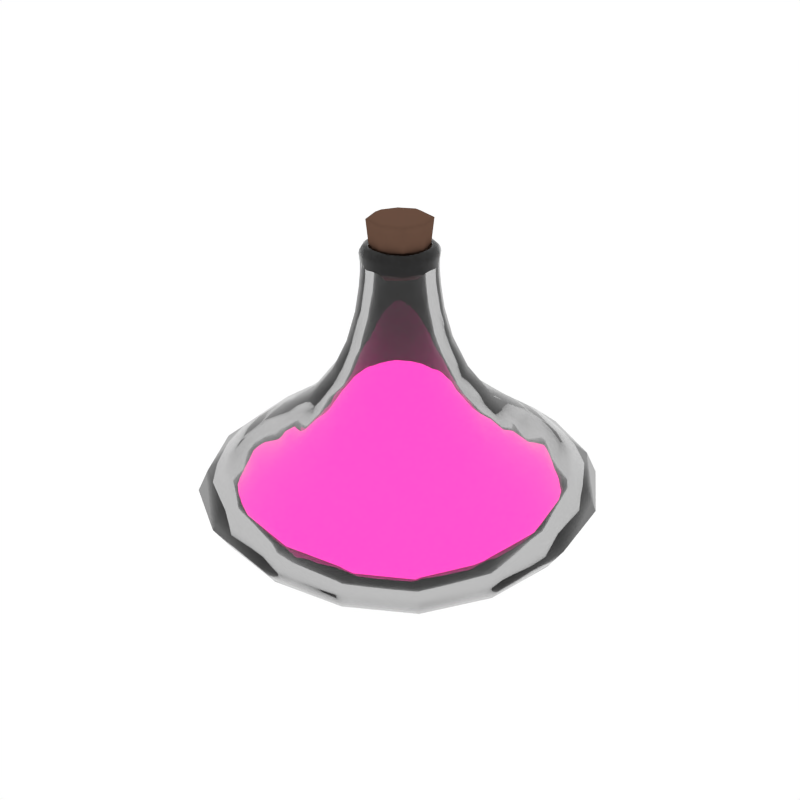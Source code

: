 # Source: Potion8_Filled.blend  (saved by Blender 2.79.0; exported with 4.5.12 LTS)
import bpy
from mathutils import Matrix  # noqa: F401  (used for matrix-valued properties, if any)

bpy.ops.wm.read_factory_settings(use_empty=True)
scene = bpy.context.scene
scene.name = 'Scene'

# ---- collections
col_collection_1 = bpy.data.collections.new('Collection 1'); scene.collection.children.link(col_collection_1)

# ---- materials (node trees are filled in below, after node groups)
mat_glass = bpy.data.materials.new('Glass')
mat_glass.alpha_threshold = 0.0
mat_glass.roughness = 0.5
mat_liquid_magenta = bpy.data.materials.new('Liquid_Magenta')
mat_liquid_magenta.alpha_threshold = 0.0
mat_liquid_magenta.diffuse_color = (0.1536, 0.8, 0.5667, 1.0)
mat_liquid_magenta.roughness = 0.5
mat_brown = bpy.data.materials.new('Brown')
mat_brown.alpha_threshold = 0.0
mat_brown.diffuse_color = (0.1376, 0.07494, 0.05109, 1.0)
mat_brown.roughness = 0.5

# ---- material node trees
mat_glass.use_nodes = True; mat_glass.node_tree.nodes.clear()
_N = mat_glass.node_tree.nodes; _L = mat_glass.node_tree.links
n0 = _N.new('ShaderNodeOutputMaterial'); n0.name = 'Material Output'; n0.location = (300, 300)
n1 = _N.new('ShaderNodeBsdfGlass'); n1.name = 'Glass BSDF'; n1.location = (10, 300)
n1.distribution = 'GGX'
n1.inputs[0].default_value = (0.8, 0.8, 0.8, 1.0)
n1.inputs[2].default_value = 1.45
_L.new(n1.outputs[0], n0.inputs[0])
n0.is_active_output = True
mat_liquid_magenta.use_nodes = True; mat_liquid_magenta.node_tree.nodes.clear()
_N = mat_liquid_magenta.node_tree.nodes; _L = mat_liquid_magenta.node_tree.links
n0 = _N.new('ShaderNodeOutputMaterial'); n0.name = 'Material Output'; n0.location = (837, 293)
n1 = _N.new('ShaderNodeEmission'); n1.name = 'Emission.001'; n1.location = (526, 306)
n1.inputs[0].default_value = (0.8, 0.0242, 0.3173, 1.0)
n1.inputs[1].default_value = 3.1
_L.new(n1.outputs[0], n0.inputs[0])
n0.is_active_output = True

# ---- world
world_world = bpy.data.worlds.new('World'); scene.world = world_world
world_world.color = (1.0, 1.0, 1.0)
world_world.use_sun_shadow = False
world_world.sun_shadow_jitter_overblur = 0.0
world_world.cycles.sampling_method = 'NONE'
world_world.cycles.sample_map_resolution = 256

# ---- meshes
me_cube_056 = bpy.data.meshes.new('Cube.056')
me_cube_056.from_pydata([(0.0, 8.638e-11, -0.004724), (0.0, 0.05416, 0.001029), (0.05416, 0.0, 0.001029), (0.0, -0.05416, 0.001029), (-0.05416, 0.0, 0.001029), (-0.05468, 0.05468, 0.006442), (0.05468, 0.05468, 0.006442), (0.05468, -0.05468, 0.006442), (-0.05468, -0.05468, 0.006442), (-0.0643, 0.0, 0.5962), (-0.06428, 0.0, 0.5793), (-0.06002, -0.02572, 0.5962), (-0.06543, 0.0, 0.6056), (-0.06002, 0.02572, 0.5962), (-0.05999, 0.02571, 0.5793), (-0.05999, -0.02571, 0.5793), (-0.06107, -0.02617, 0.6056), (-0.06107, 0.02617, 0.6056), (-1.152e-10, -0.0643, 0.5962), (-4.607e-10, -0.06428, 0.5793), (0.02572, -0.06002, 0.5962), (0.0, -0.06543, 0.6056), (-0.02572, -0.06002, 0.5962), (-0.02571, -0.05999, 0.5793), (0.02571, -0.05999, 0.5793), (0.02617, -0.06107, 0.6056), (-0.02617, -0.06107, 0.6056), (-1.152e-10, 0.0643, 0.5962), (-4.607e-10, 0.06428, 0.5793), (-0.02572, 0.06002, 0.5962), (0.0, 0.06543, 0.6056), (0.02572, 0.06002, 0.5962), (0.02571, 0.05999, 0.5793), (-0.02571, 0.05999, 0.5793), (-0.02617, 0.06107, 0.6056), (0.02617, 0.06107, 0.6056), (0.0643, 0.0, 0.5962), (0.06428, 0.0, 0.5793), (0.06002, 0.02572, 0.5962), (0.06543, 0.0, 0.6056), (0.06002, -0.02572, 0.5962), (0.05999, -0.02571, 0.5793), (0.05999, 0.02571, 0.5793), (0.06107, 0.02617, 0.6056), (0.06107, -0.02617, 0.6056), (4.607e-10, -0.08832, 0.4544), (0.0, -0.07361, 0.5075), (-0.03533, -0.08243, 0.4544), (0.0, -0.1148, 0.3975), (0.03533, -0.08243, 0.4544), (0.02944, -0.0687, 0.5075), (-0.02944, -0.0687, 0.5075), (-0.04594, -0.1072, 0.3975), (0.04594, -0.1072, 0.3975), (0.08832, 8.062e-10, 0.4544), (0.08243, -0.03533, 0.4544), (0.1148, 0.0, 0.3975), (0.08243, 0.03533, 0.4544), (0.07361, 4.607e-10, 0.5075), (0.0687, -0.02944, 0.5075), (0.1072, -0.04594, 0.3975), (0.1072, 0.04594, 0.3975), (0.0687, 0.02944, 0.5075), (2.303e-10, 0.08832, 0.4544), (0.03533, 0.08243, 0.4544), (0.0, 0.1148, 0.3975), (-0.03533, 0.08243, 0.4544), (0.0, 0.07361, 0.5075), (0.02944, 0.0687, 0.5075), (0.04594, 0.1072, 0.3975), (-0.04594, 0.1072, 0.3975), (-0.02944, 0.0687, 0.5075), (-0.08832, 6.91e-10, 0.4544), (-0.08243, -0.03533, 0.4544), (-0.07361, 0.0, 0.5075), (-0.08243, 0.03533, 0.4544), (-0.1148, 0.0, 0.3975), (-0.1072, -0.04594, 0.3975), (-0.0687, -0.02944, 0.5075), (-0.0687, 0.02944, 0.5075), (-0.1072, 0.04594, 0.3975), (-0.2624, 2.39e-09, 0.08375), (-0.2459, -0.1065, 0.08434), (-0.3225, 0.0, 0.1265), (-0.2459, 0.1065, 0.08434), (-0.1888, 1.843e-09, 0.04671), (-0.1803, -0.08171, 0.04908), (-0.301, -0.129, 0.1265), (-0.301, 0.129, 0.1265), (-0.1803, 0.08171, 0.04908), (2.39e-09, 0.2624, 0.08375), (-0.1065, 0.2459, 0.08434), (0.0, 0.3225, 0.1265), (0.1065, 0.2459, 0.08434), (1.843e-09, 0.1888, 0.04671), (-0.08171, 0.1803, 0.04908), (-0.129, 0.301, 0.1265), (0.129, 0.301, 0.1265), (0.08171, 0.1803, 0.04908), (0.2624, -2.39e-09, 0.08374), (0.2459, 0.1065, 0.08434), (0.3225, 0.0, 0.1265), (0.2459, -0.1065, 0.08434), (0.1888, -1.843e-09, 0.04671), (0.1803, 0.08171, 0.04908), (0.301, 0.129, 0.1265), (0.301, -0.129, 0.1265), (0.1803, -0.08171, 0.04908), (-2.39e-09, -0.2624, 0.08375), (0.1065, -0.2459, 0.08434), (0.0, -0.3225, 0.1265), (-0.1065, -0.2459, 0.08434), (-1.843e-09, -0.1888, 0.04671), (0.08171, -0.1803, 0.04908), (0.129, -0.301, 0.1265), (-0.129, -0.301, 0.1265), (-0.08171, -0.1803, 0.04908), (-8.638e-11, -0.2829, 0.252), (0.1132, -0.2641, 0.252), (0.0, -0.2187, 0.2948), (-0.1132, -0.2641, 0.252), (0.0, -0.3329, 0.2115), (0.1332, -0.3107, 0.2115), (0.08747, -0.2041, 0.2948), (-0.08747, -0.2041, 0.2948), (-0.1332, -0.3107, 0.2115), (0.2829, -8.638e-11, 0.252), (0.2641, 0.1132, 0.252), (0.2187, 0.0, 0.2948), (0.2641, -0.1132, 0.252), (0.3329, 0.0, 0.2115), (0.3107, 0.1332, 0.2115), (0.2041, 0.08747, 0.2948), (0.2041, -0.08747, 0.2948), (0.3107, -0.1332, 0.2115), (8.638e-11, 0.2829, 0.252), (-0.1132, 0.2641, 0.252), (0.0, 0.2187, 0.2948), (0.1132, 0.2641, 0.252), (0.0, 0.3329, 0.2115), (-0.1332, 0.3107, 0.2115), (-0.08747, 0.2041, 0.2948), (0.08747, 0.2041, 0.2948), (0.1332, 0.3107, 0.2115), (-0.2829, 8.638e-11, 0.252), (-0.2641, -0.1132, 0.252), (-0.2187, 0.0, 0.2948), (-0.2641, 0.1132, 0.252), (-0.3329, 0.0, 0.2115), (-0.3107, -0.1332, 0.2115), (-0.2041, -0.08747, 0.2948), (-0.2041, 0.08747, 0.2948), (-0.3107, 0.1332, 0.2115), (0.0, 0.0, 0.0224), (-0.04771, -9.214e-10, 0.02724), (-9.214e-10, -0.04771, 0.02724), (0.04771, 0.0, 0.02724), (0.0, 0.04771, 0.02724), (-0.04799, 0.04799, 0.03179), (-0.04799, -0.04799, 0.03179), (0.04799, -0.04799, 0.03179), (0.04799, 0.04799, 0.03179), (-0.04281, -2.375e-10, 0.6144), (-0.03995, 0.01712, 0.6144), (-0.04744, 0.0, 0.6242), (-0.03995, -0.01712, 0.6144), (-0.04067, 0.0, 0.5938), (-0.03796, 0.01627, 0.5938), (-0.04428, 0.01898, 0.6242), (-0.04428, -0.01898, 0.6242), (-0.03796, -0.01627, 0.5938), (2.447e-10, -0.04281, 0.6144), (-0.01712, -0.03995, 0.6144), (0.0, -0.04744, 0.6242), (0.01712, -0.03995, 0.6144), (0.0, -0.04067, 0.5938), (-0.01627, -0.03796, 0.5938), (-0.01898, -0.04428, 0.6242), (0.01898, -0.04428, 0.6242), (0.01627, -0.03796, 0.5938), (-2.375e-10, 0.04281, 0.6144), (0.01712, 0.03995, 0.6144), (0.0, 0.04744, 0.6242), (-0.01712, 0.03995, 0.6144), (0.0, 0.04067, 0.5938), (0.01627, 0.03796, 0.5938), (0.01898, 0.04428, 0.6242), (-0.01898, 0.04428, 0.6242), (-0.01627, 0.03796, 0.5938), (0.04281, 2.375e-10, 0.6144), (0.03995, -0.01712, 0.6144), (0.04744, 0.0, 0.6242), (0.03995, 0.01712, 0.6144), (0.04067, 0.0, 0.5938), (0.03796, -0.01627, 0.5938), (0.04428, -0.01898, 0.6242), (0.04428, 0.01898, 0.6242), (0.03796, 0.01627, 0.5938), (2.447e-10, -0.0656, 0.4428), (0.02624, -0.06122, 0.4428), (0.0, -0.09159, 0.3774), (-0.02624, -0.06122, 0.4428), (0.0, -0.05007, 0.5059), (0.02003, -0.04673, 0.5059), (0.03664, -0.08549, 0.3774), (-0.03664, -0.08549, 0.3774), (-0.02003, -0.04673, 0.5059), (0.0656, 0.0, 0.4428), (0.05007, 0.0, 0.5059), (0.06122, 0.02624, 0.4428), (0.09159, 0.0, 0.3774), (0.06122, -0.02624, 0.4428), (0.04673, -0.02003, 0.5059), (0.04673, 0.02003, 0.5059), (0.08549, 0.03664, 0.3774), (0.08549, -0.03664, 0.3774), (0.0, 0.0656, 0.4428), (0.0, 0.05007, 0.5059), (-0.02624, 0.06122, 0.4428), (0.0, 0.09159, 0.3774), (0.02624, 0.06122, 0.4428), (0.02003, 0.04673, 0.5059), (-0.02003, 0.04673, 0.5059), (-0.03664, 0.08549, 0.3774), (0.03664, 0.08549, 0.3774), (-0.0656, 0.0, 0.4428), (-0.09159, 0.0, 0.3774), (-0.06122, 0.02624, 0.4428), (-0.05007, 0.0, 0.5059), (-0.06122, -0.02624, 0.4428), (-0.08549, -0.03664, 0.3774), (-0.08549, 0.03664, 0.3774), (-0.04673, 0.02003, 0.5059), (-0.04673, -0.02003, 0.5059), (-0.2257, -5.528e-09, 0.0966), (-0.1635, -1.843e-09, 0.06567), (-0.2115, 0.09158, 0.0971), (-0.2759, -9.214e-09, 0.1319), (-0.2115, -0.09158, 0.0971), (-0.1561, -0.0706, 0.06766), (-0.1561, 0.0706, 0.06766), (-0.2576, 0.1104, 0.1319), (-0.2576, -0.1104, 0.1319), (0.0, 0.2257, 0.0966), (0.0, 0.1635, 0.06567), (0.09158, 0.2115, 0.0971), (0.0, 0.2759, 0.1319), (-0.09158, 0.2115, 0.0971), (-0.0706, 0.1561, 0.06766), (0.0706, 0.1561, 0.06766), (0.1104, 0.2576, 0.1319), (-0.1104, 0.2576, 0.1319), (0.2257, 0.0, 0.0966), (0.1635, 0.0, 0.06567), (0.2115, -0.09158, 0.0971), (0.2759, 0.0, 0.1319), (0.2115, 0.09158, 0.0971), (0.1561, 0.0706, 0.06766), (0.1561, -0.0706, 0.06766), (0.2576, -0.1104, 0.1319), (0.2576, 0.1104, 0.1319), (-5.528e-09, -0.2257, 0.0966), (-1.843e-09, -0.1635, 0.06567), (-0.09158, -0.2115, 0.0971), (-7.371e-09, -0.2759, 0.1319), (0.09158, -0.2115, 0.0971), (0.0706, -0.1561, 0.06766), (-0.0706, -0.1561, 0.06766), (-0.1104, -0.2576, 0.1319), (0.1104, -0.2576, 0.1319), (-5.528e-09, -0.2404, 0.2328), (-7.371e-09, -0.2835, 0.1999), (-0.09616, -0.2244, 0.2328), (-1.843e-09, -0.1848, 0.2705), (0.09616, -0.2244, 0.2328), (0.1134, -0.2646, 0.1999), (-0.1134, -0.2646, 0.1999), (-0.07391, -0.1724, 0.2705), (0.07391, -0.1724, 0.2705), (0.2404, 0.0, 0.2328), (0.2835, 0.0, 0.1999), (0.2244, -0.09616, 0.2328), (0.1848, 0.0, 0.2705), (0.2244, 0.09616, 0.2328), (0.2646, 0.1134, 0.1999), (0.2646, -0.1134, 0.1999), (0.1724, -0.07391, 0.2705), (0.1724, 0.07391, 0.2705), (0.0, 0.2404, 0.2328), (0.0, 0.2835, 0.1999), (0.09616, 0.2244, 0.2328), (0.0, 0.1848, 0.2705), (-0.09616, 0.2244, 0.2328), (-0.1134, 0.2646, 0.1999), (0.1134, 0.2646, 0.1999), (0.07391, 0.1724, 0.2705), (-0.07391, 0.1724, 0.2705), (-0.2404, -5.989e-09, 0.2328), (-0.2835, -9.214e-09, 0.1999), (-0.2244, 0.09616, 0.2328), (-0.1848, -3.685e-09, 0.2705), (-0.2244, -0.09616, 0.2328), (-0.2646, -0.1134, 0.1999), (-0.2646, 0.1134, 0.1999), (-0.1724, 0.07391, 0.2705), (-0.1724, -0.07391, 0.2705), (-0.06212, 0.0, 0.6225), (-0.06493, 0.0, 0.6173), (-0.05797, -0.02485, 0.6225), (-0.05804, 0.0, 0.626), (-0.05797, 0.02485, 0.6225), (-0.0606, 0.02597, 0.6173), (-0.0606, -0.02597, 0.6173), (-0.05417, -0.02322, 0.626), (-0.05417, 0.02322, 0.626), (0.0, 0.06212, 0.6225), (0.0, 0.06493, 0.6173), (-0.02485, 0.05797, 0.6225), (0.0, 0.05804, 0.626), (0.02485, 0.05797, 0.6225), (0.02597, 0.0606, 0.6173), (-0.02597, 0.0606, 0.6173), (-0.02322, 0.05417, 0.626), (0.02322, 0.05417, 0.626), (0.06212, 0.0, 0.6225), (0.06493, 0.0, 0.6173), (0.05797, 0.02485, 0.6225), (0.05804, 0.0, 0.626), (0.05797, -0.02485, 0.6225), (0.0606, -0.02597, 0.6173), (0.0606, 0.02597, 0.6173), (0.05417, 0.02322, 0.626), (0.05417, -0.02322, 0.626), (0.0, -0.06212, 0.6225), (0.0, -0.06493, 0.6173), (0.02485, -0.05797, 0.6225), (0.0, -0.05804, 0.626), (-0.02485, -0.05797, 0.6225), (-0.02597, -0.0606, 0.6173), (0.02597, -0.0606, 0.6173), (0.02322, -0.05417, 0.626), (-0.02322, -0.05417, 0.626), (-0.1134, 0.06197, 0.02252), (-0.1149, 1.037e-09, 0.0182), (-0.1134, -0.06197, 0.02252), (-0.2365, 0.2365, 0.1265), (-0.1946, 0.1946, 0.08493), (-0.1472, 0.1472, 0.05145), (0.06197, 0.1134, 0.02251), (1.037e-09, 0.1149, 0.0182), (-0.06197, 0.1134, 0.02252), (0.2365, 0.2365, 0.1265), (0.1946, 0.1946, 0.08493), (0.1472, 0.1472, 0.05145), (0.1134, -0.06197, 0.02251), (0.1149, -1.037e-09, 0.0182), (0.1134, 0.06197, 0.02251), (0.2365, -0.2365, 0.1265), (0.1946, -0.1946, 0.08493), (0.1472, -0.1472, 0.05145), (-0.06197, -0.1134, 0.02252), (-1.037e-09, -0.1149, 0.0182), (0.06197, -0.1134, 0.02251), (-0.06174, -0.02646, 0.6113), (-0.06615, 0.0, 0.6113), (-0.06174, 0.02646, 0.6113), (-0.02646, 0.06174, 0.6113), (0.0, 0.06615, 0.6113), (0.02646, 0.06174, 0.6113), (0.06174, 0.02646, 0.6113), (0.06615, 0.0, 0.6113), (0.06174, -0.02646, 0.6113), (0.02646, -0.06174, 0.6113), (0.0, -0.06615, 0.6113), (-0.02646, -0.06174, 0.6113), (-0.04714, -0.04714, 0.5793), (-0.04716, -0.04716, 0.5962), (-0.04798, -0.04798, 0.6056), (0.04714, -0.04714, 0.5793), (0.04716, -0.04716, 0.5962), (0.04798, -0.04798, 0.6056), (-0.08422, -0.08422, 0.3975), (-0.06477, -0.06477, 0.4544), (-0.05398, -0.05398, 0.5075), (-0.04798, 0.04798, 0.6056), (-0.04716, 0.04716, 0.5962), (-0.04714, 0.04714, 0.5793), (0.04798, 0.04798, 0.6056), (0.04716, 0.04716, 0.5962), (0.04714, 0.04714, 0.5793), (0.06242, 0.02675, 0.551), (0.06688, 1.152e-10, 0.551), (0.06242, -0.02675, 0.551), (-0.02675, 0.06242, 0.551), (-3.455e-10, 0.06688, 0.551), (0.02675, 0.06242, 0.551), (0.02675, -0.06242, 0.551), (-3.455e-10, -0.06688, 0.551), (-0.02675, -0.06242, 0.551), (-0.06242, -0.02675, 0.551), (-0.06688, 0.0, 0.551), (-0.06242, 0.02675, 0.551), (-0.1604, 0.1604, 0.2948), (-0.2075, 0.2075, 0.252), (-0.2441, 0.2441, 0.2115), (0.1604, 0.1604, 0.2948), (0.2075, 0.2075, 0.252), (0.2441, 0.2441, 0.2115), (0.1604, -0.1604, 0.2948), (0.2075, -0.2075, 0.252), (0.2441, -0.2441, 0.2115), (-0.1472, -0.1472, 0.05145), (-0.1946, -0.1946, 0.08493), (-0.2365, -0.2365, 0.1265), (-0.3283, -0.1407, 0.1706), (-0.3517, 1.037e-09, 0.1706), (-0.3283, 0.1407, 0.1706), (-0.1407, 0.3283, 0.1706), (1.037e-09, 0.3517, 0.1706), (0.1407, 0.3283, 0.1706), (0.3283, 0.1407, 0.1706), (0.3517, -1.037e-09, 0.1706), (0.3283, -0.1407, 0.1706), (0.1407, -0.3283, 0.1706), (-1.037e-09, -0.3517, 0.1706), (-0.1407, -0.3283, 0.1706), (-0.05398, 0.05398, 0.5075), (-0.06477, 0.06477, 0.4544), (-0.08422, 0.08422, 0.3975), (0.05398, 0.05398, 0.5075), (0.06477, 0.06477, 0.4544), (0.08422, 0.08422, 0.3975), (0.05398, -0.05398, 0.5075), (0.06477, -0.06477, 0.4544), (0.08422, -0.08422, 0.3975), (-0.2441, -0.2441, 0.2115), (-0.2075, -0.2075, 0.252), (-0.1604, -0.1604, 0.2948), (0.06281, -0.1466, 0.3423), (0.0, -0.157, 0.3423), (-0.06281, -0.1466, 0.3423), (0.1466, 0.06281, 0.3423), (0.157, 0.0, 0.3423), (0.1466, -0.06281, 0.3423), (-0.06281, 0.1466, 0.3423), (0.0, 0.157, 0.3423), (0.06281, 0.1466, 0.3423), (-0.1466, -0.06281, 0.3423), (-0.157, 0.0, 0.3423), (-0.1466, 0.06281, 0.3423), (-0.09901, 0.05392, 0.04531), (-0.1005, -1.382e-09, 0.04169), (-0.09901, -0.05392, 0.04531), (-0.2024, 0.2024, 0.1319), (-0.1674, 0.1674, 0.0976), (-0.1273, 0.1273, 0.06965), (0.05392, 0.09901, 0.04531), (0.0, 0.1005, 0.04169), (-0.05392, 0.09901, 0.04531), (0.2024, 0.2024, 0.1319), (0.1674, 0.1674, 0.0976), (0.1273, 0.1273, 0.06965), (0.09901, -0.05392, 0.04531), (0.1005, 0.0, 0.04169), (0.09901, 0.05392, 0.04531), (0.2024, -0.2024, 0.1319), (0.1674, -0.1674, 0.0976), (0.1273, -0.1273, 0.06965), (-0.05392, -0.09901, 0.04531), (-1.382e-09, -0.1005, 0.04169), (0.05392, -0.09901, 0.04531), (-0.0495, -0.02122, 0.6268), (-0.05304, -8.638e-11, 0.6268), (-0.0495, 0.02122, 0.6268), (-0.02122, 0.0495, 0.6268), (-8.638e-11, 0.05304, 0.6268), (0.02122, 0.0495, 0.6268), (0.0495, 0.02122, 0.6268), (0.05304, 8.638e-11, 0.6268), (0.0495, -0.02122, 0.6268), (0.02122, -0.0495, 0.6268), (8.638e-11, -0.05304, 0.6268), (-0.02122, -0.0495, 0.6268), (-0.02982, -0.02982, 0.5938), (-0.03139, -0.03139, 0.6144), (-0.03479, -0.03479, 0.6242), (0.02982, -0.02982, 0.5938), (0.03139, -0.03139, 0.6144), (0.03479, -0.03479, 0.6242), (-0.06717, -0.06717, 0.3774), (-0.0481, -0.0481, 0.4428), (-0.03672, -0.03672, 0.5059), (-0.03479, 0.03479, 0.6242), (-0.03139, 0.03139, 0.6144), (-0.02982, 0.02982, 0.5938), (0.03479, 0.03479, 0.6242), (0.03139, 0.03139, 0.6144), (0.02982, 0.02982, 0.5938), (0.03973, 0.01703, 0.5588), (0.04257, 8.638e-11, 0.5588), (0.03973, -0.01703, 0.5588), (-0.01703, 0.03973, 0.5588), (-8.638e-11, 0.04257, 0.5588), (0.01703, 0.03973, 0.5588), (0.01703, -0.03973, 0.5588), (1.728e-10, -0.04257, 0.5588), (-0.01703, -0.03973, 0.5588), (-0.03973, -0.01703, 0.5588), (-0.04257, -8.638e-11, 0.5588), (-0.03973, 0.01703, 0.5588), (-0.1355, 0.1355, 0.2705), (-0.1763, 0.1763, 0.2328), (-0.2079, 0.2079, 0.1999), (0.1355, 0.1355, 0.2705), (0.1763, 0.1763, 0.2328), (0.2079, 0.2079, 0.1999), (0.1355, -0.1355, 0.2705), (0.1763, -0.1763, 0.2328), (0.2079, -0.2079, 0.1999), (-0.1273, -0.1273, 0.06965), (-0.1674, -0.1674, 0.0976), (-0.2024, -0.2024, 0.1319), (-0.28, -0.12, 0.1676), (-0.3, -1.014e-08, 0.1676), (-0.28, 0.12, 0.1676), (-0.12, 0.28, 0.1676), (0.0, 0.3, 0.1676), (0.12, 0.28, 0.1676), (0.28, 0.12, 0.1676), (0.3, 0.0, 0.1676), (0.28, -0.12, 0.1676), (0.12, -0.28, 0.1676), (-1.014e-08, -0.3, 0.1676), (-0.12, -0.28, 0.1676), (-0.03672, 0.03672, 0.5059), (-0.0481, 0.0481, 0.4428), (-0.06717, 0.06717, 0.3774), (0.03672, 0.03672, 0.5059), (0.0481, 0.0481, 0.4428), (0.06717, 0.06717, 0.3774), (0.03672, -0.03672, 0.5059), (0.0481, -0.0481, 0.4428), (0.06717, -0.06717, 0.3774), (-0.2079, -0.2079, 0.1999), (-0.1763, -0.1763, 0.2328), (-0.1355, -0.1355, 0.2705), (0.0522, -0.1218, 0.3173), (-1.756e-09, -0.1305, 0.3173), (-0.0522, -0.1218, 0.3173), (0.1218, 0.0522, 0.3173), (0.1305, 0.0, 0.3173), (0.1218, -0.0522, 0.3173), (-0.0522, 0.1218, 0.3173), (0.0, 0.1305, 0.3173), (0.0522, 0.1218, 0.3173), (-0.1218, -0.0522, 0.3173), (-0.1305, -1.843e-09, 0.3173), (-0.1218, 0.0522, 0.3173), (-0.04762, -0.04762, 0.6173), (-0.04555, -0.04555, 0.6225), (-0.04256, -0.04256, 0.626), (-0.04762, 0.04762, 0.6173), (-0.04555, 0.04555, 0.6225), (-0.04256, 0.04256, 0.626), (0.04762, 0.04762, 0.6173), (0.04555, 0.04555, 0.6225), (0.04256, 0.04256, 0.626), (0.04762, -0.04762, 0.6173), (0.04555, -0.04555, 0.6225), (0.04256, -0.04256, 0.626), (-0.1082, -0.1082, 0.03126), (-0.1082, 0.1082, 0.03126), (0.1082, -0.1082, 0.03126), (0.1082, 0.1082, 0.03126), (-0.04851, -0.04851, 0.6113), (-0.04851, 0.04851, 0.6113), (0.04851, 0.04851, 0.6113), (0.04851, -0.04851, 0.6113), (-0.04904, -0.04904, 0.551), (-0.04904, 0.04904, 0.551), (0.04904, -0.04904, 0.551), (0.04904, 0.04904, 0.551), (-0.2579, 0.2579, 0.1706), (0.2579, 0.2579, 0.1706), (0.2579, -0.2579, 0.1706), (-0.2579, -0.2579, 0.1706), (-0.1151, 0.1151, 0.3423), (0.1151, 0.1151, 0.3423), (0.1151, -0.1151, 0.3423), (-0.1151, -0.1151, 0.3423), (-0.09401, -0.09401, 0.05267), (-0.09401, 0.09401, 0.05267), (0.09401, -0.09401, 0.05267), (0.09401, 0.09401, 0.05267), (-0.03889, -0.03889, 0.6268), (-0.03889, 0.03889, 0.6268), (0.03889, 0.03889, 0.6268), (0.03889, -0.03889, 0.6268), (-0.03122, -0.03122, 0.5588), (-0.03122, 0.03122, 0.5588), (0.03122, -0.03122, 0.5588), (0.03122, 0.03122, 0.5588), (-0.22, 0.22, 0.1676), (0.22, 0.22, 0.1676), (0.22, -0.22, 0.1676), (-0.22, -0.22, 0.1676), (-0.0957, 0.0957, 0.3173), (0.0957, 0.0957, 0.3173), (0.0957, -0.0957, 0.3173), (-0.0957, -0.0957, 0.3173), (0.0, 0.0, 0.03138), (-0.0453, -8.748e-10, 0.03597), (-8.748e-10, -0.0453, 0.03597), (0.0453, 0.0, 0.03597), (0.0, 0.0453, 0.03597), (-0.04556, 0.04556, 0.04029), (-0.04556, -0.04556, 0.04029), (0.04556, -0.04556, 0.04029), (0.04556, 0.04556, 0.04029), (0.0, -0.08696, 0.3684), (0.03478, -0.08116, 0.3684), (-0.03478, -0.08116, 0.3684), (0.08696, 0.0, 0.3684), (0.08116, 0.03478, 0.3684), (0.08116, -0.03478, 0.3684), (0.0, 0.08696, 0.3684), (-0.03478, 0.08116, 0.3684), (0.03478, 0.08116, 0.3684), (-0.08696, 0.0, 0.3684), (-0.08116, -0.03478, 0.3684), (-0.08116, 0.03478, 0.3684), (-0.2143, -5.249e-09, 0.1018), (-0.1553, -1.75e-09, 0.07245), (-0.2008, 0.08695, 0.1023), (-0.262, -8.748e-09, 0.1353), (-0.2008, -0.08695, 0.1023), (-0.1482, -0.06703, 0.07435), (-0.1482, 0.06703, 0.07435), (-0.2445, 0.1048, 0.1353), (-0.2445, -0.1048, 0.1353), (0.0, 0.2143, 0.1018), (0.0, 0.1553, 0.07245), (0.08695, 0.2008, 0.1023), (0.0, 0.262, 0.1353), (-0.08695, 0.2008, 0.1023), (-0.06703, 0.1482, 0.07435), (0.06703, 0.1482, 0.07435), (0.1048, 0.2445, 0.1353), (-0.1048, 0.2445, 0.1353), (0.2143, 0.0, 0.1018), (0.1553, 0.0, 0.07245), (0.2008, -0.08695, 0.1023), (0.262, 0.0, 0.1353), (0.2008, 0.08695, 0.1023), (0.1482, 0.06703, 0.07435), (0.1482, -0.06703, 0.07435), (0.2445, -0.1048, 0.1353), (0.2445, 0.1048, 0.1353), (-5.249e-09, -0.2143, 0.1018), (-1.75e-09, -0.1553, 0.07245), (-0.08695, -0.2008, 0.1023), (-6.998e-09, -0.262, 0.1353), (0.08695, -0.2008, 0.1023), (0.06703, -0.1482, 0.07435), (-0.06703, -0.1482, 0.07435), (-0.1048, -0.2445, 0.1353), (0.1048, -0.2445, 0.1353), (-5.249e-09, -0.2283, 0.2311), (-6.998e-09, -0.2691, 0.1999), (-0.0913, -0.213, 0.2311), (-1.75e-09, -0.1754, 0.2669), (0.0913, -0.213, 0.2311), (0.1077, -0.2512, 0.1999), (-0.1077, -0.2512, 0.1999), (-0.07017, -0.1637, 0.2669), (0.07017, -0.1637, 0.2669), (0.2283, 0.0, 0.2311), (0.2691, 0.0, 0.1999), (0.213, -0.0913, 0.2311), (0.1754, 0.0, 0.2669), (0.213, 0.0913, 0.2311), (0.2512, 0.1077, 0.1999), (0.2512, -0.1077, 0.1999), (0.1637, -0.07017, 0.2669), (0.1637, 0.07017, 0.2669), (0.0, 0.2283, 0.2311), (0.0, 0.2691, 0.1999), (0.0913, 0.213, 0.2311), (0.0, 0.1754, 0.2669), (-0.0913, 0.213, 0.2311), (-0.1077, 0.2512, 0.1999), (0.1077, 0.2512, 0.1999), (0.07017, 0.1637, 0.2669), (-0.07017, 0.1637, 0.2669), (-0.2283, -5.686e-09, 0.2311), (-0.2691, -8.748e-09, 0.1999), (-0.213, 0.0913, 0.2311), (-0.1754, -3.499e-09, 0.2669), (-0.213, -0.0913, 0.2311), (-0.2512, -0.1077, 0.1999), (-0.2512, 0.1077, 0.1999), (-0.1637, 0.07017, 0.2669), (-0.1637, -0.07017, 0.2669), (-0.094, 0.05119, 0.05313), (-0.09544, -1.312e-09, 0.04969), (-0.094, -0.05119, 0.05313), (-0.1921, 0.1921, 0.1353), (-0.1589, 0.1589, 0.1028), (-0.1208, 0.1208, 0.07624), (0.05119, 0.094, 0.05313), (0.0, 0.09544, 0.04969), (-0.05119, 0.094, 0.05313), (0.1921, 0.1921, 0.1353), (0.1589, 0.1589, 0.1028), (0.1208, 0.1208, 0.07624), (0.094, -0.05119, 0.05313), (0.09544, 0.0, 0.04969), (0.094, 0.05119, 0.05313), (0.1921, -0.1921, 0.1353), (0.1589, -0.1589, 0.1028), (0.1208, -0.1208, 0.07624), (-0.05119, -0.094, 0.05313), (-1.312e-09, -0.09544, 0.04969), (0.05119, -0.094, 0.05313), (-0.06377, -0.06377, 0.3684), (-0.1286, 0.1286, 0.2669), (-0.1674, 0.1674, 0.2311), (-0.1974, 0.1974, 0.1999), (0.1286, 0.1286, 0.2669), (0.1674, 0.1674, 0.2311), (0.1974, 0.1974, 0.1999), (0.1286, -0.1286, 0.2669), (0.1674, -0.1674, 0.2311), (0.1974, -0.1974, 0.1999), (-0.1208, -0.1208, 0.07624), (-0.1589, -0.1589, 0.1028), (-0.1921, -0.1921, 0.1353), (-0.2658, -0.1139, 0.1693), (-0.2848, -9.622e-09, 0.1693), (-0.2658, 0.1139, 0.1693), (-0.1139, 0.2658, 0.1693), (0.0, 0.2848, 0.1693), (0.1139, 0.2658, 0.1693), (0.2658, 0.1139, 0.1693), (0.2848, 0.0, 0.1693), (0.2658, -0.1139, 0.1693), (0.1139, -0.2658, 0.1693), (-9.622e-09, -0.2848, 0.1693), (-0.1139, -0.2658, 0.1693), (-0.06377, 0.06377, 0.3684), (0.06377, 0.06377, 0.3684), (0.06377, -0.06377, 0.3684), (-0.1974, -0.1974, 0.1999), (-0.1674, -0.1674, 0.2311), (-0.1286, -0.1286, 0.2669), (0.04956, -0.1156, 0.3114), (-1.668e-09, -0.1239, 0.3114), (-0.04956, -0.1156, 0.3114), (0.1156, 0.04956, 0.3114), (0.1239, 0.0, 0.3114), (0.1156, -0.04956, 0.3114), (-0.04956, 0.1156, 0.3114), (0.0, 0.1239, 0.3114), (0.04956, 0.1156, 0.3114), (-0.1156, -0.04956, 0.3114), (-0.1239, -1.75e-09, 0.3114), (-0.1156, 0.04956, 0.3114), (-0.08926, -0.08926, 0.06011), (-0.08926, 0.08926, 0.06011), (0.08926, -0.08926, 0.06011), (0.08926, 0.08926, 0.06011), (-0.2089, 0.2089, 0.1693), (0.2089, 0.2089, 0.1693), (0.2089, -0.2089, 0.1693), (-0.2089, -0.2089, 0.1693), (-0.09086, 0.09086, 0.3114), (0.09086, 0.09086, 0.3114), (0.09086, -0.09086, 0.3114), (-0.09086, -0.09086, 0.3114), (-0.05334, 0.0, 0.669), (2.318e-07, -0.05334, 0.669), (2.318e-07, 0.05334, 0.669), (0.05334, 0.0, 0.669), (2.348e-07, 0.0, 0.5681), (2.315e-07, 0.0, 0.6774), (0.04983, 0.0, 0.6342), (2.328e-07, 0.04983, 0.6342), (2.328e-07, -0.04983, 0.6342), (-0.04983, 0.0, 0.6342), (-0.04516, 0.0, 0.588), (2.342e-07, -0.04516, 0.588), (2.342e-07, 0.04516, 0.588), (0.04516, 0.0, 0.588), (-0.04043, 0.0, 0.6753), (2.316e-07, 0.04043, 0.6753), (0.04043, 0.0, 0.6753), (2.316e-07, -0.04043, 0.6753), (-0.04, -0.04, 0.669), (0.04, -0.04, 0.669), (-0.03387, 0.03387, 0.588), (0.03387, 0.03387, 0.588), (0.03287, 0.0, 0.5731), (2.347e-07, 0.03287, 0.5731), (2.347e-07, -0.03287, 0.5731), (-0.03287, 0.0, 0.5731), (-0.03737, -0.03737, 0.6342), (0.03737, -0.03737, 0.6342), (-0.04, 0.04, 0.669), (0.04, 0.04, 0.669), (0.05203, 0.0, 0.6561), (2.322e-07, 0.05203, 0.6561), (2.322e-07, -0.05203, 0.6561), (-0.05203, 0.0, 0.6561), (-0.03737, 0.03737, 0.6342), (0.03737, 0.03737, 0.6342), (-0.03387, -0.03387, 0.588), (0.03387, -0.03387, 0.588), (-0.04733, 0.0, 0.6095), (2.336e-07, -0.04733, 0.6095), (2.336e-07, 0.04733, 0.6095), (0.04733, 0.0, 0.6095), (-0.02982, -0.02982, 0.6737), (-0.02982, 0.02982, 0.6737), (0.02982, 0.02982, 0.6737), (0.02982, -0.02982, 0.6737), (-0.02464, -0.02464, 0.5769), (-0.02464, 0.02464, 0.5769), (0.02464, -0.02464, 0.5769), (0.02464, 0.02464, 0.5769), (-0.03903, -0.03903, 0.6561), (0.03903, -0.03903, 0.6561), (-0.03903, 0.03903, 0.6561), (0.03903, 0.03903, 0.6561), (-0.0355, 0.0355, 0.6095), (0.0355, 0.0355, 0.6095), (-0.0355, -0.0355, 0.6095), (0.0355, -0.0355, 0.6095)], [], [(0, 4, 5, 1), (1, 5, 350, 349), (4, 343, 342, 5), (5, 342, 571, 350), (0, 1, 6, 2), (2, 6, 356, 355), (1, 349, 348, 6), (6, 348, 573, 356), (0, 2, 7, 3), (3, 7, 362, 361), (2, 355, 354, 7), (7, 354, 572, 362), (0, 3, 8, 4), (4, 8, 344, 343), (3, 361, 360, 8), (8, 360, 570, 344), (9, 13, 14, 10), (10, 14, 401, 400), (13, 385, 386, 14), (14, 386, 579, 401), (9, 10, 15, 11), (11, 15, 375, 376), (10, 400, 399, 15), (15, 399, 578, 375), (9, 11, 16, 12), (12, 16, 363, 364), (11, 376, 377, 16), (16, 377, 574, 363), (9, 12, 17, 13), (13, 17, 384, 385), (12, 364, 365, 17), (17, 365, 575, 384), (18, 22, 23, 19), (19, 23, 398, 397), (22, 376, 375, 23), (23, 375, 578, 398), (18, 19, 24, 20), (20, 24, 378, 379), (19, 397, 396, 24), (24, 396, 580, 378), (18, 20, 25, 21), (21, 25, 372, 373), (20, 379, 380, 25), (25, 380, 577, 372), (18, 21, 26, 22), (22, 26, 377, 376), (21, 373, 374, 26), (26, 374, 574, 377), (27, 31, 32, 28), (28, 32, 395, 394), (31, 388, 389, 32), (32, 389, 581, 395), (27, 28, 33, 29), (29, 33, 386, 385), (28, 394, 393, 33), (33, 393, 579, 386), (27, 29, 34, 30), (30, 34, 366, 367), (29, 385, 384, 34), (34, 384, 575, 366), (27, 30, 35, 31), (31, 35, 387, 388), (30, 367, 368, 35), (35, 368, 576, 387), (36, 40, 41, 37), (37, 41, 392, 391), (40, 379, 378, 41), (41, 378, 580, 392), (36, 37, 42, 38), (38, 42, 389, 388), (37, 391, 390, 42), (42, 390, 581, 389), (36, 38, 43, 39), (39, 43, 369, 370), (38, 388, 387, 43), (43, 387, 576, 369), (36, 39, 44, 40), (40, 44, 380, 379), (39, 370, 371, 44), (44, 371, 577, 380), (45, 49, 50, 46), (46, 50, 396, 397), (49, 433, 432, 50), (50, 432, 580, 396), (45, 46, 51, 47), (47, 51, 383, 382), (46, 397, 398, 51), (51, 398, 578, 383), (45, 47, 52, 48), (48, 52, 440, 439), (47, 382, 381, 52), (52, 381, 589, 440), (45, 48, 53, 49), (49, 53, 434, 433), (48, 439, 438, 53), (53, 438, 588, 434), (54, 58, 59, 55), (55, 59, 432, 433), (58, 391, 392, 59), (59, 392, 580, 432), (54, 55, 60, 56), (56, 60, 443, 442), (55, 433, 434, 60), (60, 434, 588, 443), (54, 56, 61, 57), (57, 61, 431, 430), (56, 442, 441, 61), (61, 441, 587, 431), (54, 57, 62, 58), (58, 62, 390, 391), (57, 430, 429, 62), (62, 429, 581, 390), (63, 67, 68, 64), (64, 68, 429, 430), (67, 394, 395, 68), (68, 395, 581, 429), (63, 64, 69, 65), (65, 69, 446, 445), (64, 430, 431, 69), (69, 431, 587, 446), (63, 65, 70, 66), (66, 70, 428, 427), (65, 445, 444, 70), (70, 444, 586, 428), (63, 66, 71, 67), (67, 71, 393, 394), (66, 427, 426, 71), (71, 426, 579, 393), (72, 76, 77, 73), (73, 77, 381, 382), (76, 448, 447, 77), (77, 447, 589, 381), (72, 73, 78, 74), (74, 78, 399, 400), (73, 382, 383, 78), (78, 383, 578, 399), (72, 74, 79, 75), (75, 79, 426, 427), (74, 400, 401, 79), (79, 401, 579, 426), (72, 75, 80, 76), (76, 80, 449, 448), (75, 427, 428, 80), (80, 428, 586, 449), (81, 85, 86, 82), (82, 86, 411, 412), (85, 343, 344, 86), (86, 344, 570, 411), (81, 82, 87, 83), (83, 87, 414, 415), (82, 412, 413, 87), (87, 413, 585, 414), (81, 83, 88, 84), (84, 88, 345, 346), (83, 415, 416, 88), (88, 416, 582, 345), (81, 84, 89, 85), (85, 89, 342, 343), (84, 346, 347, 89), (89, 347, 571, 342), (90, 94, 95, 91), (91, 95, 347, 346), (94, 349, 350, 95), (95, 350, 571, 347), (90, 91, 96, 92), (92, 96, 417, 418), (91, 346, 345, 96), (96, 345, 582, 417), (90, 92, 97, 93), (93, 97, 351, 352), (92, 418, 419, 97), (97, 419, 583, 351), (90, 93, 98, 94), (94, 98, 348, 349), (93, 352, 353, 98), (98, 353, 573, 348), (99, 103, 104, 100), (100, 104, 353, 352), (103, 355, 356, 104), (104, 356, 573, 353), (99, 100, 105, 101), (101, 105, 420, 421), (100, 352, 351, 105), (105, 351, 583, 420), (99, 101, 106, 102), (102, 106, 357, 358), (101, 421, 422, 106), (106, 422, 584, 357), (99, 102, 107, 103), (103, 107, 354, 355), (102, 358, 359, 107), (107, 359, 572, 354), (108, 112, 113, 109), (109, 113, 359, 358), (112, 361, 362, 113), (113, 362, 572, 359), (108, 109, 114, 110), (110, 114, 423, 424), (109, 358, 357, 114), (114, 357, 584, 423), (108, 110, 115, 111), (111, 115, 413, 412), (110, 424, 425, 115), (115, 425, 585, 413), (108, 111, 116, 112), (112, 116, 360, 361), (111, 412, 411, 116), (116, 411, 570, 360), (117, 121, 122, 118), (118, 122, 410, 409), (121, 424, 423, 122), (122, 423, 584, 410), (117, 118, 123, 119), (119, 123, 438, 439), (118, 409, 408, 123), (123, 408, 588, 438), (117, 119, 124, 120), (120, 124, 437, 436), (119, 439, 440, 124), (124, 440, 589, 437), (117, 120, 125, 121), (121, 125, 425, 424), (120, 436, 435, 125), (125, 435, 585, 425), (126, 130, 131, 127), (127, 131, 407, 406), (130, 421, 420, 131), (131, 420, 583, 407), (126, 127, 132, 128), (128, 132, 441, 442), (127, 406, 405, 132), (132, 405, 587, 441), (126, 128, 133, 129), (129, 133, 408, 409), (128, 442, 443, 133), (133, 443, 588, 408), (126, 129, 134, 130), (130, 134, 422, 421), (129, 409, 410, 134), (134, 410, 584, 422), (135, 139, 140, 136), (136, 140, 404, 403), (139, 418, 417, 140), (140, 417, 582, 404), (135, 136, 141, 137), (137, 141, 444, 445), (136, 403, 402, 141), (141, 402, 586, 444), (135, 137, 142, 138), (138, 142, 405, 406), (137, 445, 446, 142), (142, 446, 587, 405), (135, 138, 143, 139), (139, 143, 419, 418), (138, 406, 407, 143), (143, 407, 583, 419), (144, 148, 149, 145), (145, 149, 435, 436), (148, 415, 414, 149), (149, 414, 585, 435), (144, 145, 150, 146), (146, 150, 447, 448), (145, 436, 437, 150), (150, 437, 589, 447), (144, 146, 151, 147), (147, 151, 402, 403), (146, 448, 449, 151), (151, 449, 586, 402), (144, 147, 152, 148), (148, 152, 416, 415), (147, 403, 404, 152), (152, 404, 582, 416), (153, 157, 158, 154), (154, 158, 450, 451), (157, 457, 458, 158), (158, 458, 591, 450), (153, 154, 159, 155), (155, 159, 468, 469), (154, 451, 452, 159), (159, 452, 590, 468), (153, 155, 160, 156), (156, 160, 462, 463), (155, 469, 470, 160), (160, 470, 592, 462), (153, 156, 161, 157), (157, 161, 456, 457), (156, 463, 464, 161), (161, 464, 593, 456), (162, 166, 167, 163), (163, 167, 494, 493), (166, 508, 509, 167), (167, 509, 599, 494), (162, 163, 168, 164), (164, 168, 473, 472), (163, 493, 492, 168), (168, 492, 595, 473), (162, 164, 169, 165), (165, 169, 485, 484), (164, 472, 471, 169), (169, 471, 594, 485), (162, 165, 170, 166), (166, 170, 507, 508), (165, 484, 483, 170), (170, 483, 598, 507), (171, 175, 176, 172), (172, 176, 483, 484), (175, 505, 506, 176), (176, 506, 598, 483), (171, 172, 177, 173), (173, 177, 482, 481), (172, 484, 485, 177), (177, 485, 594, 482), (171, 173, 178, 174), (174, 178, 488, 487), (173, 481, 480, 178), (178, 480, 597, 488), (171, 174, 179, 175), (175, 179, 504, 505), (174, 487, 486, 179), (179, 486, 600, 504), (180, 184, 185, 181), (181, 185, 497, 496), (184, 502, 503, 185), (185, 503, 601, 497), (180, 181, 186, 182), (182, 186, 476, 475), (181, 496, 495, 186), (186, 495, 596, 476), (180, 182, 187, 183), (183, 187, 492, 493), (182, 475, 474, 187), (187, 474, 595, 492), (180, 183, 188, 184), (184, 188, 501, 502), (183, 493, 494, 188), (188, 494, 599, 501), (189, 193, 194, 190), (190, 194, 486, 487), (193, 499, 500, 194), (194, 500, 600, 486), (189, 190, 195, 191), (191, 195, 479, 478), (190, 487, 488, 195), (195, 488, 597, 479), (189, 191, 196, 192), (192, 196, 495, 496), (191, 478, 477, 196), (196, 477, 596, 495), (189, 192, 197, 193), (193, 197, 498, 499), (192, 496, 497, 197), (197, 497, 601, 498), (198, 202, 203, 199), (199, 203, 540, 541), (202, 505, 504, 203), (203, 504, 600, 540), (198, 199, 204, 200), (200, 204, 546, 547), (199, 541, 542, 204), (204, 542, 608, 546), (198, 200, 205, 201), (201, 205, 489, 490), (200, 547, 548, 205), (205, 548, 609, 489), (198, 201, 206, 202), (202, 206, 506, 505), (201, 490, 491, 206), (206, 491, 598, 506), (207, 211, 212, 208), (208, 212, 500, 499), (211, 541, 540, 212), (212, 540, 600, 500), (207, 208, 213, 209), (209, 213, 537, 538), (208, 499, 498, 213), (213, 498, 601, 537), (207, 209, 214, 210), (210, 214, 549, 550), (209, 538, 539, 214), (214, 539, 607, 549), (207, 210, 215, 211), (211, 215, 542, 541), (210, 550, 551, 215), (215, 551, 608, 542), (216, 220, 221, 217), (217, 221, 503, 502), (220, 538, 537, 221), (221, 537, 601, 503), (216, 217, 222, 218), (218, 222, 534, 535), (217, 502, 501, 222), (222, 501, 599, 534), (216, 218, 223, 219), (219, 223, 552, 553), (218, 535, 536, 223), (223, 536, 606, 552), (216, 219, 224, 220), (220, 224, 539, 538), (219, 553, 554, 224), (224, 554, 607, 539), (225, 229, 230, 226), (226, 230, 555, 556), (229, 490, 489, 230), (230, 489, 609, 555), (225, 226, 231, 227), (227, 231, 536, 535), (226, 556, 557, 231), (231, 557, 606, 536), (225, 227, 232, 228), (228, 232, 509, 508), (227, 535, 534, 232), (232, 534, 599, 509), (225, 228, 233, 229), (229, 233, 491, 490), (228, 508, 507, 233), (233, 507, 598, 491), (234, 238, 239, 235), (235, 239, 452, 451), (238, 520, 519, 239), (239, 519, 590, 452), (234, 235, 240, 236), (236, 240, 455, 454), (235, 451, 450, 240), (240, 450, 591, 455), (234, 236, 241, 237), (237, 241, 524, 523), (236, 454, 453, 241), (241, 453, 602, 524), (234, 237, 242, 238), (238, 242, 521, 520), (237, 523, 522, 242), (242, 522, 605, 521), (243, 247, 248, 244), (244, 248, 458, 457), (247, 454, 455, 248), (248, 455, 591, 458), (243, 244, 249, 245), (245, 249, 461, 460), (244, 457, 456, 249), (249, 456, 593, 461), (243, 245, 250, 246), (246, 250, 527, 526), (245, 460, 459, 250), (250, 459, 603, 527), (243, 246, 251, 247), (247, 251, 453, 454), (246, 526, 525, 251), (251, 525, 602, 453), (252, 256, 257, 253), (253, 257, 464, 463), (256, 460, 461, 257), (257, 461, 593, 464), (252, 253, 258, 254), (254, 258, 467, 466), (253, 463, 462, 258), (258, 462, 592, 467), (252, 254, 259, 255), (255, 259, 530, 529), (254, 466, 465, 259), (259, 465, 604, 530), (252, 255, 260, 256), (256, 260, 459, 460), (255, 529, 528, 260), (260, 528, 603, 459), (261, 265, 266, 262), (262, 266, 470, 469), (265, 466, 467, 266), (266, 467, 592, 470), (261, 262, 267, 263), (263, 267, 519, 520), (262, 469, 468, 267), (267, 468, 590, 519), (261, 263, 268, 264), (264, 268, 533, 532), (263, 520, 521, 268), (268, 521, 605, 533), (261, 264, 269, 265), (265, 269, 465, 466), (264, 532, 531, 269), (269, 531, 604, 465), (270, 274, 275, 271), (271, 275, 531, 532), (274, 517, 518, 275), (275, 518, 604, 531), (270, 271, 276, 272), (272, 276, 543, 544), (271, 532, 533, 276), (276, 533, 605, 543), (270, 272, 277, 273), (273, 277, 548, 547), (272, 544, 545, 277), (277, 545, 609, 548), (270, 273, 278, 274), (274, 278, 516, 517), (273, 547, 546, 278), (278, 546, 608, 516), (279, 283, 284, 280), (280, 284, 528, 529), (283, 514, 515, 284), (284, 515, 603, 528), (279, 280, 285, 281), (281, 285, 518, 517), (280, 529, 530, 285), (285, 530, 604, 518), (279, 281, 286, 282), (282, 286, 551, 550), (281, 517, 516, 286), (286, 516, 608, 551), (279, 282, 287, 283), (283, 287, 513, 514), (282, 550, 549, 287), (287, 549, 607, 513), (288, 292, 293, 289), (289, 293, 525, 526), (292, 511, 512, 293), (293, 512, 602, 525), (288, 289, 294, 290), (290, 294, 515, 514), (289, 526, 527, 294), (294, 527, 603, 515), (288, 290, 295, 291), (291, 295, 554, 553), (290, 514, 513, 295), (295, 513, 607, 554), (288, 291, 296, 292), (292, 296, 510, 511), (291, 553, 552, 296), (296, 552, 606, 510), (297, 301, 302, 298), (298, 302, 522, 523), (301, 544, 543, 302), (302, 543, 605, 522), (297, 298, 303, 299), (299, 303, 512, 511), (298, 523, 524, 303), (303, 524, 602, 512), (297, 299, 304, 300), (300, 304, 557, 556), (299, 511, 510, 304), (304, 510, 606, 557), (297, 300, 305, 301), (301, 305, 545, 544), (300, 556, 555, 305), (305, 555, 609, 545), (306, 310, 311, 307), (307, 311, 365, 364), (310, 562, 561, 311), (311, 561, 575, 365), (306, 307, 312, 308), (308, 312, 558, 559), (307, 364, 363, 312), (312, 363, 574, 558), (306, 308, 313, 309), (309, 313, 471, 472), (308, 559, 560, 313), (313, 560, 594, 471), (306, 309, 314, 310), (310, 314, 563, 562), (309, 472, 473, 314), (314, 473, 595, 563), (315, 319, 320, 316), (316, 320, 368, 367), (319, 565, 564, 320), (320, 564, 576, 368), (315, 316, 321, 317), (317, 321, 561, 562), (316, 367, 366, 321), (321, 366, 575, 561), (315, 317, 322, 318), (318, 322, 474, 475), (317, 562, 563, 322), (322, 563, 595, 474), (315, 318, 323, 319), (319, 323, 566, 565), (318, 475, 476, 323), (323, 476, 596, 566), (324, 328, 329, 325), (325, 329, 371, 370), (328, 568, 567, 329), (329, 567, 577, 371), (324, 325, 330, 326), (326, 330, 564, 565), (325, 370, 369, 330), (330, 369, 576, 564), (324, 326, 331, 327), (327, 331, 477, 478), (326, 565, 566, 331), (331, 566, 596, 477), (324, 327, 332, 328), (328, 332, 569, 568), (327, 478, 479, 332), (332, 479, 597, 569), (333, 337, 338, 334), (334, 338, 374, 373), (337, 559, 558, 338), (338, 558, 574, 374), (333, 334, 339, 335), (335, 339, 567, 568), (334, 373, 372, 339), (339, 372, 577, 567), (333, 335, 340, 336), (336, 340, 480, 481), (335, 568, 569, 340), (340, 569, 597, 480), (333, 336, 341, 337), (337, 341, 560, 559), (336, 481, 482, 341), (341, 482, 594, 560), (619, 620, 751, 624, 622, 623, 750, 627, 625, 626, 749, 630, 628, 629, 724, 621), (610, 611, 615, 614), (611, 704, 703, 615), (614, 615, 711, 710), (615, 703, 768, 711), (610, 612, 616, 611), (612, 722, 721, 616), (611, 616, 705, 704), (616, 721, 767, 705), (610, 613, 617, 612), (613, 716, 715, 617), (612, 617, 723, 722), (617, 715, 769, 723), (610, 614, 618, 613), (614, 710, 709, 618), (613, 618, 717, 716), (618, 709, 770, 717), (619, 756, 755, 620), (620, 755, 777, 751), (619, 621, 757, 756), (621, 724, 778, 757), (622, 759, 758, 623), (623, 758, 776, 750), (622, 624, 760, 759), (624, 751, 777, 760), (625, 762, 761, 626), (626, 761, 775, 749), (625, 627, 763, 762), (627, 750, 776, 763), (628, 765, 764, 629), (629, 764, 778, 724), (628, 630, 766, 765), (630, 749, 775, 766), (631, 632, 636, 635), (632, 704, 705, 636), (635, 636, 734, 735), (636, 705, 767, 734), (631, 633, 637, 632), (633, 707, 708, 637), (632, 637, 703, 704), (637, 708, 768, 703), (631, 634, 638, 633), (634, 738, 739, 638), (633, 638, 706, 707), (638, 739, 771, 706), (631, 635, 639, 634), (635, 735, 736, 639), (634, 639, 737, 738), (639, 736, 774, 737), (640, 641, 645, 644), (641, 710, 711, 645), (644, 645, 708, 707), (645, 711, 768, 708), (640, 642, 646, 641), (642, 713, 714, 646), (641, 646, 709, 710), (646, 714, 770, 709), (640, 643, 647, 642), (643, 741, 742, 647), (642, 647, 712, 713), (647, 742, 772, 712), (640, 644, 648, 643), (644, 707, 706, 648), (643, 648, 740, 741), (648, 706, 771, 740), (649, 650, 654, 653), (650, 716, 717, 654), (653, 654, 714, 713), (654, 717, 770, 714), (649, 651, 655, 650), (651, 719, 720, 655), (650, 655, 715, 716), (655, 720, 769, 715), (649, 652, 656, 651), (652, 744, 745, 656), (651, 656, 718, 719), (656, 745, 773, 718), (649, 653, 657, 652), (653, 713, 712, 657), (652, 657, 743, 744), (657, 712, 772, 743), (658, 659, 663, 662), (659, 722, 723, 663), (662, 663, 720, 719), (663, 723, 769, 720), (658, 660, 664, 659), (660, 735, 734, 664), (659, 664, 721, 722), (664, 734, 767, 721), (658, 661, 665, 660), (661, 747, 748, 665), (660, 665, 736, 735), (665, 748, 774, 736), (658, 662, 666, 661), (662, 719, 718, 666), (661, 666, 746, 747), (666, 718, 773, 746), (667, 668, 672, 671), (668, 747, 746, 672), (671, 672, 733, 732), (672, 746, 773, 733), (667, 669, 673, 668), (669, 753, 752, 673), (668, 673, 748, 747), (673, 752, 774, 748), (667, 670, 674, 669), (670, 756, 757, 674), (669, 674, 754, 753), (674, 757, 778, 754), (667, 671, 675, 670), (671, 732, 731, 675), (670, 675, 755, 756), (675, 731, 777, 755), (676, 677, 681, 680), (677, 744, 743, 681), (680, 681, 730, 729), (681, 743, 772, 730), (676, 678, 682, 677), (678, 732, 733, 682), (677, 682, 745, 744), (682, 733, 773, 745), (676, 679, 683, 678), (679, 759, 760, 683), (678, 683, 731, 732), (683, 760, 777, 731), (676, 680, 684, 679), (680, 729, 728, 684), (679, 684, 758, 759), (684, 728, 776, 758), (685, 686, 690, 689), (686, 741, 740, 690), (689, 690, 727, 726), (690, 740, 771, 727), (685, 687, 691, 686), (687, 729, 730, 691), (686, 691, 742, 741), (691, 730, 772, 742), (685, 688, 692, 687), (688, 762, 763, 692), (687, 692, 728, 729), (692, 763, 776, 728), (685, 689, 693, 688), (689, 726, 725, 693), (688, 693, 761, 762), (693, 725, 775, 761), (694, 695, 699, 698), (695, 738, 737, 699), (698, 699, 752, 753), (699, 737, 774, 752), (694, 696, 700, 695), (696, 726, 727, 700), (695, 700, 739, 738), (700, 727, 771, 739), (694, 697, 701, 696), (697, 765, 766, 701), (696, 701, 725, 726), (701, 766, 775, 725), (694, 698, 702, 697), (698, 753, 754, 702), (697, 702, 764, 765), (702, 754, 778, 764), (779, 807, 831, 812), (779, 812, 829, 797), (779, 797, 821, 793), (779, 793, 822, 807), (780, 797, 829, 811), (780, 811, 830, 798), (780, 798, 824, 796), (780, 796, 821, 797), (781, 808, 832, 810), (781, 810, 831, 807), (781, 807, 822, 794), (781, 794, 823, 808), (782, 798, 830, 809), (782, 809, 832, 808), (782, 808, 823, 795), (782, 795, 824, 798), (783, 802, 828, 801), (783, 801, 827, 803), (783, 803, 825, 804), (783, 804, 826, 802), (784, 793, 821, 796), (784, 796, 824, 795), (784, 795, 823, 794), (784, 794, 822, 793), (785, 806, 836, 820), (785, 820, 834, 814), (785, 814, 832, 809), (785, 809, 830, 806), (786, 814, 834, 819), (786, 819, 833, 813), (786, 813, 831, 810), (786, 810, 832, 814), (787, 805, 835, 818), (787, 818, 836, 806), (787, 806, 830, 811), (787, 811, 829, 805), (788, 813, 833, 817), (788, 817, 835, 805), (788, 805, 829, 812), (788, 812, 831, 813), (789, 799, 826, 804), (789, 804, 825, 815), (789, 815, 835, 817), (789, 817, 833, 799), (790, 815, 825, 803), (790, 803, 827, 816), (790, 816, 836, 818), (790, 818, 835, 815), (791, 800, 828, 802), (791, 802, 826, 799), (791, 799, 833, 819), (791, 819, 834, 800), (792, 816, 827, 801), (792, 801, 828, 800), (792, 800, 834, 820), (792, 820, 836, 816)])
me_cube_056.polygons.foreach_set('use_smooth', [1, 1, 1, 1, 1, 1, 1, 1, 1, 1, 1, 1, 1, 1, 1, 1, 1, 1, 1, 1, 1, 1, 1, 1, 1, 1, 1, 1, 1, 1, 1, 1, 1, 1, 1, 1, 1, 1, 1, 1, 1, 1, 1, 1, 1, 1, 1, 1, 1, 1, 1, 1, 1, 1, 1, 1, 1, 1, 1, 1, 1, 1, 1, 1, 1, 1, 1, 1, 1, 1, 1, 1, 1, 1, 1, 1, 1, 1, 1, 1, 1, 1, 1, 1, 1, 1, 1, 1, 1, 1, 1, 1, 1, 1, 1, 1, 1, 1, 1, 1, 1, 1, 1, 1, 1, 1, 1, 1, 1, 1, 1, 1, 1, 1, 1, 1, 1, 1, 1, 1, 1, 1, 1, 1, 1, 1, 1, 1, 1, 1, 1, 1, 1, 1, 1, 1, 1, 1, 1, 1, 1, 1, 1, 1, 1, 1, 1, 1, 1, 1, 1, 1, 1, 1, 1, 1, 1, 1, 1, 1, 1, 1, 1, 1, 1, 1, 1, 1, 1, 1, 1, 1, 1, 1, 1, 1, 1, 1, 1, 1, 1, 1, 1, 1, 1, 1, 1, 1, 1, 1, 1, 1, 1, 1, 1, 1, 1, 1, 1, 1, 1, 1, 1, 1, 1, 1, 1, 1, 1, 1, 1, 1, 1, 1, 1, 1, 1, 1, 1, 1, 1, 1, 1, 1, 1, 1, 1, 1, 1, 1, 1, 1, 1, 1, 1, 1, 1, 1, 1, 1, 1, 1, 1, 1, 1, 1, 1, 1, 1, 1, 1, 1, 1, 1, 1, 1, 1, 1, 1, 1, 1, 1, 1, 1, 1, 1, 1, 1, 1, 1, 1, 1, 1, 1, 1, 1, 1, 1, 1, 1, 1, 1, 1, 1, 1, 1, 1, 1, 1, 1, 1, 1, 1, 1, 1, 1, 1, 1, 1, 1, 1, 1, 1, 1, 1, 1, 1, 1, 1, 1, 1, 1, 1, 1, 1, 1, 1, 1, 1, 1, 1, 1, 1, 1, 1, 1, 1, 1, 1, 1, 1, 1, 1, 1, 1, 1, 1, 1, 1, 1, 1, 1, 1, 1, 1, 1, 1, 1, 1, 1, 1, 1, 1, 1, 1, 1, 1, 1, 1, 1, 1, 1, 1, 1, 1, 1, 1, 1, 1, 1, 1, 1, 1, 1, 1, 1, 1, 1, 1, 1, 1, 1, 1, 1, 1, 1, 1, 1, 1, 1, 1, 1, 1, 1, 1, 1, 1, 1, 1, 1, 1, 1, 1, 1, 1, 1, 1, 1, 1, 1, 1, 1, 1, 1, 1, 1, 1, 1, 1, 1, 1, 1, 1, 1, 1, 1, 1, 1, 1, 1, 1, 1, 1, 1, 1, 1, 1, 1, 1, 1, 1, 1, 1, 1, 1, 1, 1, 1, 1, 1, 1, 1, 1, 1, 1, 1, 1, 1, 1, 1, 1, 1, 1, 1, 1, 1, 1, 1, 1, 1, 1, 1, 1, 1, 1, 1, 1, 1, 1, 1, 1, 1, 1, 1, 1, 1, 1, 1, 1, 1, 1, 1, 1, 1, 1, 1, 1, 1, 1, 1, 1, 1, 1, 1, 1, 1, 1, 1, 1, 1, 1, 1, 1, 1, 1, 1, 1, 1, 1, 1, 1, 1, 1, 1, 1, 1, 1, 1, 1, 1, 1, 1, 1, 1, 1, 1, 1, 1, 1, 1, 1, 1, 1, 1, 1, 1, 1, 1, 1, 1, 1, 1, 1, 1, 1, 1, 1, 1, 1, 1, 1, 1, 1, 1, 1, 1, 1, 1, 1, 1, 1, 1, 1, 1, 1, 1, 1, 1, 1, 1, 1, 1, 1, 1, 1, 1, 1, 1, 1, 1, 1, 1, 1, 1, 1, 1, 1, 1, 1, 1, 1, 1, 1, 1, 1, 1, 1, 1, 0, 1, 1, 1, 1, 1, 1, 1, 1, 1, 1, 1, 1, 1, 1, 1, 1, 1, 1, 1, 1, 1, 1, 1, 1, 1, 1, 1, 1, 1, 1, 1, 1, 1, 1, 1, 1, 1, 1, 1, 1, 1, 1, 1, 1, 1, 1, 1, 1, 1, 1, 1, 1, 1, 1, 1, 1, 1, 1, 1, 1, 1, 1, 1, 1, 1, 1, 1, 1, 1, 1, 1, 1, 1, 1, 1, 1, 1, 1, 1, 1, 1, 1, 1, 1, 1, 1, 1, 1, 1, 1, 1, 1, 1, 1, 1, 1, 1, 1, 1, 1, 1, 1, 1, 1, 1, 1, 1, 1, 1, 1, 1, 1, 1, 1, 1, 1, 1, 1, 1, 1, 1, 1, 1, 1, 1, 1, 1, 1, 1, 1, 1, 1, 1, 1, 1, 1, 1, 1, 1, 1, 1, 1, 1, 1, 1, 1, 1, 1, 1, 1, 1, 1, 1, 1, 1, 1, 1, 1, 1, 1, 1, 1, 1, 1, 1, 1, 1, 1, 1, 1, 1, 1, 1, 1, 1, 1, 1, 1, 1, 1, 1, 1, 1, 1, 1, 1, 1, 1, 1, 1, 1, 1, 1, 1, 1, 1, 1, 1, 1, 1, 1, 1, 1, 1, 1, 1, 1, 1, 1, 1, 1, 1, 1, 1, 1, 1])
me_cube_056.polygons.foreach_set('material_index', [0, 0, 0, 0, 0, 0, 0, 0, 0, 0, 0, 0, 0, 0, 0, 0, 0, 0, 0, 0, 0, 0, 0, 0, 0, 0, 0, 0, 0, 0, 0, 0, 0, 0, 0, 0, 0, 0, 0, 0, 0, 0, 0, 0, 0, 0, 0, 0, 0, 0, 0, 0, 0, 0, 0, 0, 0, 0, 0, 0, 0, 0, 0, 0, 0, 0, 0, 0, 0, 0, 0, 0, 0, 0, 0, 0, 0, 0, 0, 0, 0, 0, 0, 0, 0, 0, 0, 0, 0, 0, 0, 0, 0, 0, 0, 0, 0, 0, 0, 0, 0, 0, 0, 0, 0, 0, 0, 0, 0, 0, 0, 0, 0, 0, 0, 0, 0, 0, 0, 0, 0, 0, 0, 0, 0, 0, 0, 0, 0, 0, 0, 0, 0, 0, 0, 0, 0, 0, 0, 0, 0, 0, 0, 0, 0, 0, 0, 0, 0, 0, 0, 0, 0, 0, 0, 0, 0, 0, 0, 0, 0, 0, 0, 0, 0, 0, 0, 0, 0, 0, 0, 0, 0, 0, 0, 0, 0, 0, 0, 0, 0, 0, 0, 0, 0, 0, 0, 0, 0, 0, 0, 0, 0, 0, 0, 0, 0, 0, 0, 0, 0, 0, 0, 0, 0, 0, 0, 0, 0, 0, 0, 0, 0, 0, 0, 0, 0, 0, 0, 0, 0, 0, 0, 0, 0, 0, 0, 0, 0, 0, 0, 0, 0, 0, 0, 0, 0, 0, 0, 0, 0, 0, 0, 0, 0, 0, 0, 0, 0, 0, 0, 0, 0, 0, 0, 0, 0, 0, 0, 0, 0, 0, 0, 0, 0, 0, 0, 0, 0, 0, 0, 0, 0, 0, 0, 0, 0, 0, 0, 0, 0, 0, 0, 0, 0, 0, 0, 0, 0, 0, 0, 0, 0, 0, 0, 0, 0, 0, 0, 0, 0, 0, 0, 0, 0, 0, 0, 0, 0, 0, 0, 0, 0, 0, 0, 0, 0, 0, 0, 0, 0, 0, 0, 0, 0, 0, 0, 0, 0, 0, 0, 0, 0, 0, 0, 0, 0, 0, 0, 0, 0, 0, 0, 0, 0, 0, 0, 0, 0, 0, 0, 0, 0, 0, 0, 0, 0, 0, 0, 0, 0, 0, 0, 0, 0, 0, 0, 0, 0, 0, 0, 0, 0, 0, 0, 0, 0, 0, 0, 0, 0, 0, 0, 0, 0, 0, 0, 0, 0, 0, 0, 0, 0, 0, 0, 0, 0, 0, 0, 0, 0, 0, 0, 0, 0, 0, 0, 0, 0, 0, 0, 0, 0, 0, 0, 0, 0, 0, 0, 0, 0, 0, 0, 0, 0, 0, 0, 0, 0, 0, 0, 0, 0, 0, 0, 0, 0, 0, 0, 0, 0, 0, 0, 0, 0, 0, 0, 0, 0, 0, 0, 0, 0, 0, 0, 0, 0, 0, 0, 0, 0, 0, 0, 0, 0, 0, 0, 0, 0, 0, 0, 0, 0, 0, 0, 0, 0, 0, 0, 0, 0, 0, 0, 0, 0, 0, 0, 0, 0, 0, 0, 0, 0, 0, 0, 0, 0, 0, 0, 0, 0, 0, 0, 0, 0, 0, 0, 0, 0, 0, 0, 0, 0, 0, 0, 0, 0, 0, 0, 0, 0, 0, 0, 0, 0, 0, 0, 0, 0, 0, 0, 0, 0, 0, 0, 0, 0, 0, 0, 0, 0, 0, 0, 0, 0, 0, 0, 0, 0, 0, 0, 0, 0, 0, 0, 0, 0, 0, 0, 0, 0, 0, 0, 0, 0, 0, 0, 0, 0, 0, 0, 0, 0, 0, 0, 0, 0, 0, 0, 0, 0, 0, 0, 0, 0, 0, 0, 0, 0, 0, 0, 0, 0, 0, 0, 0, 0, 0, 0, 0, 0, 0, 0, 0, 0, 0, 0, 0, 1, 1, 1, 1, 1, 1, 1, 1, 1, 1, 1, 1, 1, 1, 1, 1, 1, 1, 1, 1, 1, 1, 1, 1, 1, 1, 1, 1, 1, 1, 1, 1, 1, 1, 1, 1, 1, 1, 1, 1, 1, 1, 1, 1, 1, 1, 1, 1, 1, 1, 1, 1, 1, 1, 1, 1, 1, 1, 1, 1, 1, 1, 1, 1, 1, 1, 1, 1, 1, 1, 1, 1, 1, 1, 1, 1, 1, 1, 1, 1, 1, 1, 1, 1, 1, 1, 1, 1, 1, 1, 1, 1, 1, 1, 1, 1, 1, 1, 1, 1, 1, 1, 1, 1, 1, 1, 1, 1, 1, 1, 1, 1, 1, 1, 1, 1, 1, 1, 1, 1, 1, 1, 1, 1, 1, 1, 1, 1, 1, 1, 1, 1, 1, 1, 1, 1, 1, 1, 1, 1, 1, 1, 1, 1, 1, 1, 1, 1, 1, 1, 1, 1, 1, 1, 1, 1, 1, 1, 1, 1, 1, 2, 2, 2, 2, 2, 2, 2, 2, 2, 2, 2, 2, 2, 2, 2, 2, 2, 2, 2, 2, 2, 2, 2, 2, 2, 2, 2, 2, 2, 2, 2, 2, 2, 2, 2, 2, 2, 2, 2, 2, 2, 2, 2, 2, 2, 2, 2, 2, 2, 2, 2, 2, 2, 2, 2, 2])
me_cube_056.materials.append(mat_glass)
me_cube_056.materials.append(mat_liquid_magenta)
me_cube_056.materials.append(mat_brown)
me_cube_056.use_remesh_preserve_volume = False
me_cube_056.use_remesh_preserve_attributes = False
me_cube_056.use_mirror_vertex_groups = False
me_cube_056.update()

# ---- objects
ob_potion8_filled = bpy.data.objects.new('Potion8_Filled', me_cube_056)

# ---- transforms, parenting, visibility, modifiers, constraints
ob_potion8_filled.location = (0.0, 0.0, 0.0)
ob_potion8_filled.lineart.crease_threshold = 0.0

# ---- collection membership
col_collection_1.objects.link(ob_potion8_filled)

# ---- scene / render settings (as saved in the file)
scene.frame_start = 1; scene.frame_end = 250; scene.frame_set(0)
scene.render.engine = 'CYCLES'
scene.render.resolution_x = 1000
scene.render.resolution_y = 1000
scene.render.dither_intensity = 0.0
scene.cycles.samples = 200
scene.cycles.sampling_pattern = 'TABULATED_SOBOL'
scene.cycles.light_sampling_threshold = 0.0
scene.cycles.use_adaptive_sampling = False
scene.cycles.use_light_tree = False
scene.cycles.caustics_reflective = False
scene.cycles.caustics_refractive = False
scene.cycles.blur_glossy = 0.0
scene.cycles.max_bounces = 2
scene.cycles.pixel_filter_type = 'GAUSSIAN'
scene.cycles.sample_clamp_indirect = 0.0
scene.view_settings.view_transform = 'Standard'
bpy.context.view_layer.update()

# ---- added for rendering (the .blend has no active camera): camera
cam_auto = bpy.data.cameras.new('AutoCamera')
cam_auto.lens = 50.0
cam_auto.sensor_width = 36.0
cam_auto.clip_end = 1000.0
ob_auto_camera = bpy.data.objects.new('AutoCamera', cam_auto)
scene.collection.objects.link(ob_auto_camera)
ob_auto_camera.location = (1.11604, -1.33925, 1.22918)
ob_auto_camera.rotation_euler = (1.09748, -7.21219e-08, 0.694738)
scene.camera = ob_auto_camera
bpy.context.view_layer.update()
